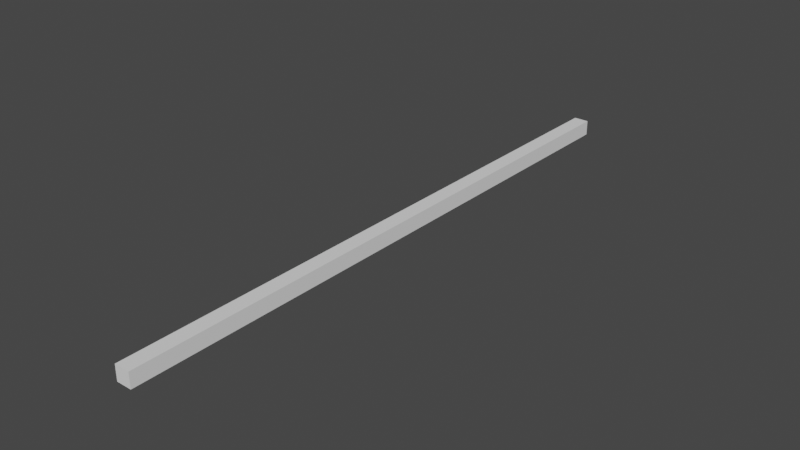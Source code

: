 # Source: Pillar.blend  (saved by Blender 2.80.75; exported with 4.5.12 LTS)
import bpy
from mathutils import Matrix  # noqa: F401  (used for matrix-valued properties, if any)

bpy.ops.wm.read_factory_settings(use_empty=True)
scene = bpy.context.scene
scene.name = 'Scene'

# ---- collections
col_collection = bpy.data.collections.new('Collection'); scene.collection.children.link(col_collection)

# ---- world
world_world = bpy.data.worlds.new('World'); scene.world = world_world
world_world.use_nodes = True; world_world.node_tree.nodes.clear()
_N = world_world.node_tree.nodes; _L = world_world.node_tree.links
n0 = _N.new('ShaderNodeOutputWorld'); n0.name = 'World Output'; n0.location = (300, 300)
n1 = _N.new('ShaderNodeBackground'); n1.name = 'Background'; n1.location = (10, 300)
n1.inputs[0].default_value = (0.05088, 0.05088, 0.05088, 1.0)
_L.new(n1.outputs[0], n0.inputs[0])
n0.is_active_output = True
world_world.color = (0.05088, 0.05088, 0.05088)
world_world.use_sun_shadow = False
world_world.sun_shadow_jitter_overblur = 0.0

# ---- meshes
me_cube_001 = bpy.data.meshes.new('Cube.001')
me_cube_001.from_pydata([(-1.0, -81.0, 1.0), (-1.0, -1.0, 1.0), (-1.0, -81.0, -1.0), (-1.0, -1.0, -1.0), (1.0, -81.0, 1.0), (1.0, -1.0, 1.0), (1.0, -81.0, -1.0), (1.0, -1.0, -1.0)], [], [(0, 1, 3, 2), (2, 3, 7, 6), (6, 7, 5, 4), (4, 5, 1, 0), (2, 6, 4, 0), (7, 3, 1, 5)])
_uv = me_cube_001.uv_layers.new(name='UVMap')
_uv.uv.foreach_set('vector', [0.375, 0.0, 0.625, 0.0, 0.625, 0.25, 0.375, 0.25, 0.375, 0.25, 0.625, 0.25, 0.625, 0.5, 0.375, 0.5, 0.375, 0.5, 0.625, 0.5, 0.625, 0.75, 0.375, 0.75, 0.375, 0.75, 0.625, 0.75, 0.625, 1.0, 0.375, 1.0, 0.125, 0.5, 0.375, 0.5, 0.375, 0.75, 0.125, 0.75, 0.625, 0.5, 0.875, 0.5, 0.875, 0.75, 0.625, 0.75])
me_cube_001.use_remesh_preserve_volume = False
me_cube_001.use_remesh_preserve_attributes = False
me_cube_001.use_mirror_vertex_groups = False
me_cube_001.update()

# ---- objects
ob_cube = bpy.data.objects.new('Cube', me_cube_001)

# ---- transforms, parenting, visibility, modifiers, constraints
ob_cube.location = (0.0, 0.0, 0.0)
ob_cube.lineart.crease_threshold = 0.0

# ---- collection membership
col_collection.objects.link(ob_cube)

# ---- scene / render settings (as saved in the file)
scene.frame_start = 1; scene.frame_end = 250; scene.frame_set(1)
scene.render.engine = 'BLENDER_EEVEE_NEXT'
scene.cycles.use_denoising = False
scene.cycles.samples = 128
scene.cycles.sampling_pattern = 'TABULATED_SOBOL'
scene.cycles.use_adaptive_sampling = False
scene.cycles.use_light_tree = False
scene.view_settings.view_transform = 'Filmic'
bpy.context.view_layer.update()

# ---- added for rendering (the .blend has no active camera and no usable light): camera, sun
cam_auto = bpy.data.cameras.new('AutoCamera')
cam_auto.lens = 50.0
cam_auto.sensor_width = 36.0
cam_auto.clip_end = 1299.82
ob_auto_camera = bpy.data.objects.new('AutoCamera', cam_auto)
scene.collection.objects.link(ob_auto_camera)
ob_auto_camera.location = (74.0642, -129.877, 59.2514)
ob_auto_camera.rotation_euler = (1.09748, -7.21219e-08, 0.694738)
scene.camera = ob_auto_camera
light_auto_sun = bpy.data.lights.new('AutoSun', 'SUN')
light_auto_sun.energy = 3.0
light_auto_sun.angle = 0.0523599
ob_auto_sun = bpy.data.objects.new('AutoSun', light_auto_sun)
scene.collection.objects.link(ob_auto_sun)
ob_auto_sun.rotation_euler = (0.872665, 0.174533, 0.523599)
bpy.context.view_layer.update()

